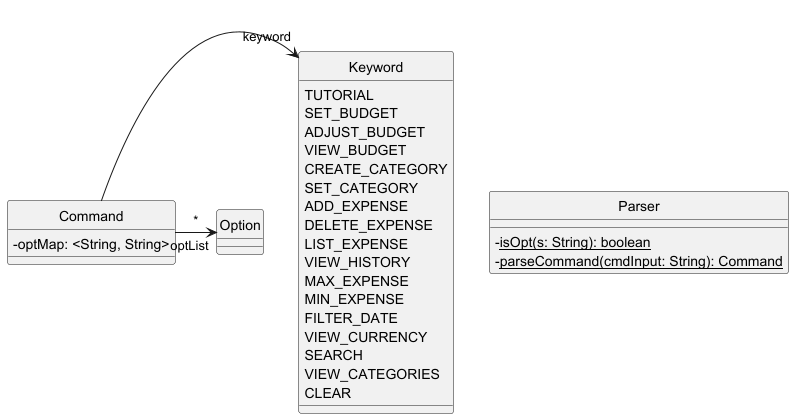

The diagram above was rendered by PlantUML. Its source (embedded in the PNG):
@startuml
hide circle
skinparam classAttributeIconSize 0
skinparam classIconSize 0



Command -> "keyword" Keyword
Command -> "optList" Option: *


class Command {
- optMap: <String, String>
}

enum Keyword {
    TUTORIAL
    SET_BUDGET
    ADJUST_BUDGET
    VIEW_BUDGET
    CREATE_CATEGORY
    SET_CATEGORY
    ADD_EXPENSE
    DELETE_EXPENSE
    LIST_EXPENSE
    VIEW_HISTORY
    MAX_EXPENSE
    MIN_EXPENSE
    FILTER_DATE
    VIEW_CURRENCY
    SEARCH
    VIEW_CATEGORIES
    CLEAR
    }

class Option {
}

class Parser {

- <u>isOpt(s: String): boolean
- <u>parseCommand(cmdInput: String): Command
}




@enduml